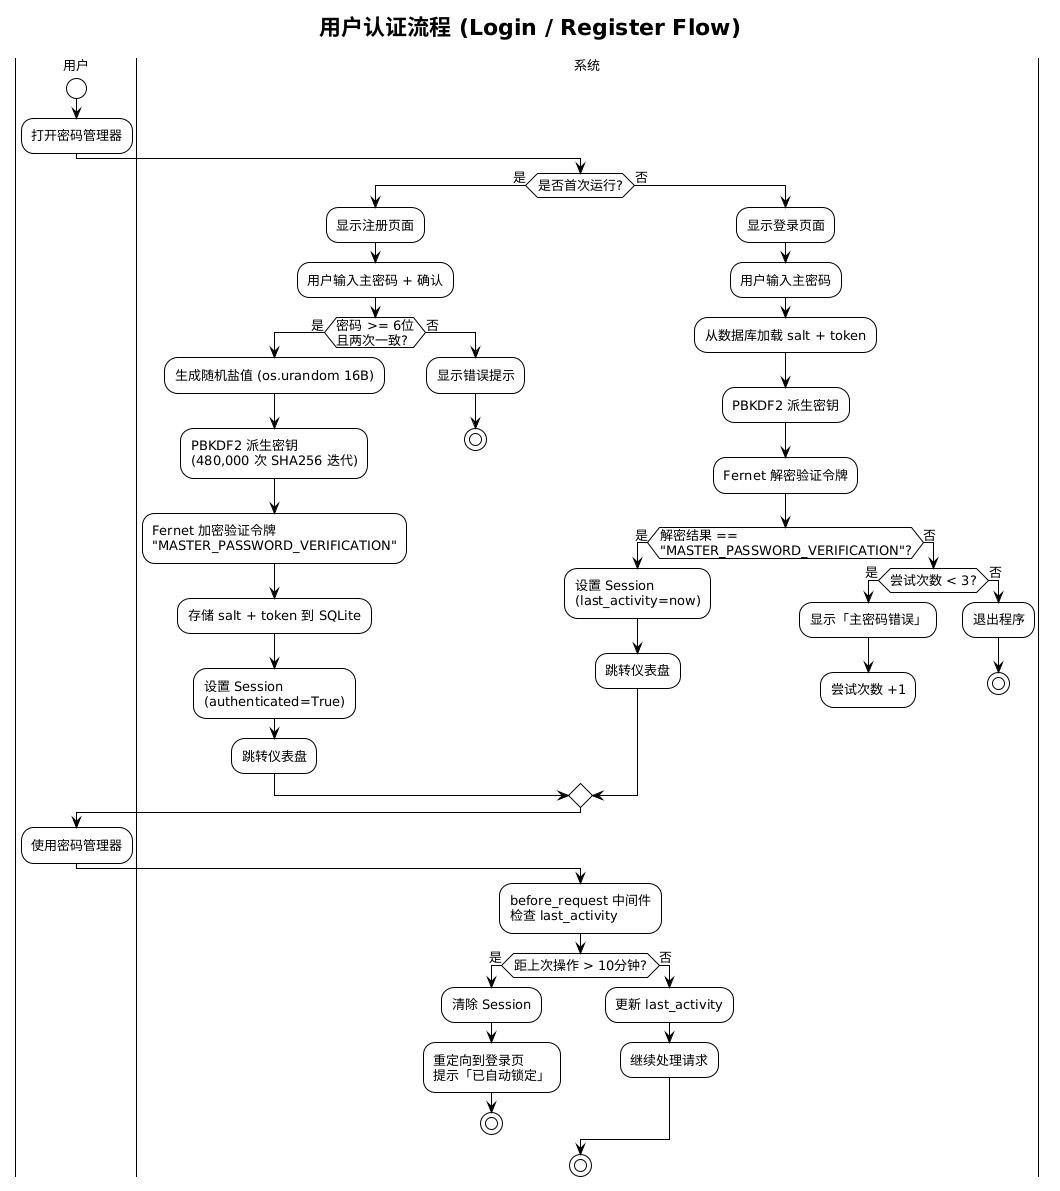

The diagram above was rendered by PlantUML. Its source (embedded in the PNG):
@startuml
!theme plain
skinparam defaultFontName Microsoft YaHei
skinparam defaultFontSize 13

title 用户认证流程 (Login / Register Flow)

|用户|
start
:打开密码管理器;

|系统|
if (是否首次运行?) then (是)
  :显示注册页面;
  :用户输入主密码 + 确认;
  if (密码 >= 6位\n且两次一致?) then (是)
    :生成随机盐值 (os.urandom 16B);
    :PBKDF2 派生密钥\n(480,000 次 SHA256 迭代);
    :Fernet 加密验证令牌\n"MASTER_PASSWORD_VERIFICATION";
    :存储 salt + token 到 SQLite;
    :设置 Session\n(authenticated=True);
    :跳转仪表盘;
  else (否)
    :显示错误提示;
    stop
  endif
else (否)
  :显示登录页面;
  :用户输入主密码;
  :从数据库加载 salt + token;
  :PBKDF2 派生密钥;
  :Fernet 解密验证令牌;
  if (解密结果 ==\n"MASTER_PASSWORD_VERIFICATION"?) then (是)
    :设置 Session\n(last_activity=now);
    :跳转仪表盘;
  else (否)
    if (尝试次数 < 3?) then (是)
      :显示「主密码错误」;
      :尝试次数 +1;
      detach
    else (否)
      :退出程序;
      stop
    endif
  endif
endif

|用户|
:使用密码管理器;

|系统|
:before_request 中间件\n检查 last_activity;
if (距上次操作 > 10分钟?) then (是)
  :清除 Session;
  :重定向到登录页\n提示「已自动锁定」;
  stop
else (否)
  :更新 last_activity;
  :继续处理请求;
endif

stop
@enduml